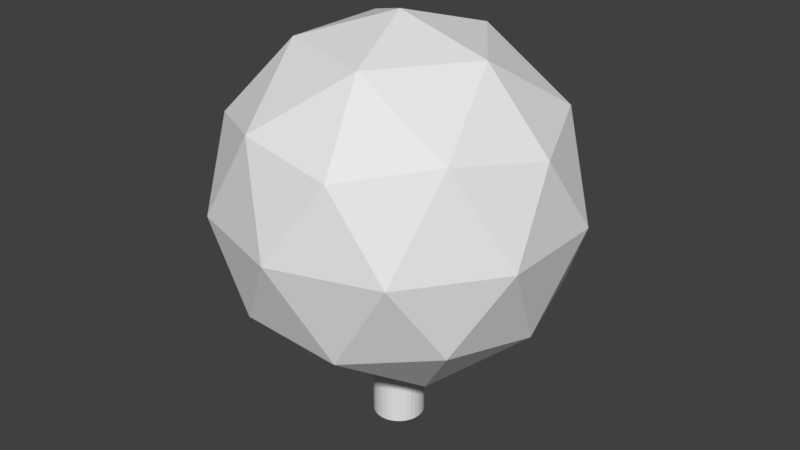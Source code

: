 # Source: TreeBlock.2.blend  (saved by Blender 2.79.0; exported with 4.5.12 LTS)
import bpy
from mathutils import Matrix  # noqa: F401  (used for matrix-valued properties, if any)

bpy.ops.wm.read_factory_settings(use_empty=True)
scene = bpy.context.scene
scene.name = 'Scene'

# ---- collections
col_collection_1 = bpy.data.collections.new('Collection 1'); scene.collection.children.link(col_collection_1)

# ---- world
world_world = bpy.data.worlds.new('World'); scene.world = world_world
world_world.color = (0.05088, 0.05088, 0.05088)
world_world.use_sun_shadow = False
world_world.sun_shadow_jitter_overblur = 0.0
world_world.cycles.sampling_method = 'MANUAL'

# ---- meshes
me_icosphere = bpy.data.meshes.new('Icosphere')
me_icosphere.from_pydata([(0.0, 0.0, -1.0), (0.7236, -0.5257, -0.4472), (-0.2764, -0.8506, -0.4472), (-0.8944, 0.0, -0.4472), (-0.2764, 0.8506, -0.4472), (0.7236, 0.5257, -0.4472), (0.2764, -0.8506, 0.4472), (-0.7236, -0.5257, 0.4472), (-0.7236, 0.5257, 0.4472), (0.2764, 0.8506, 0.4472), (0.8944, 0.0, 0.4472), (0.0, 0.0, 1.0), (-0.1625, -0.5, -0.8507), (0.4253, -0.309, -0.8507), (0.2629, -0.809, -0.5257), (0.8506, 0.0, -0.5257), (0.4253, 0.309, -0.8507), (-0.5257, 0.0, -0.8507), (-0.6882, -0.5, -0.5257), (-0.1625, 0.5, -0.8507), (-0.6882, 0.5, -0.5257), (0.2629, 0.809, -0.5257), (0.9511, -0.309, 0.0), (0.9511, 0.309, 0.0), (0.0, -1.0, 0.0), (0.5878, -0.809, 0.0), (-0.9511, -0.309, 0.0), (-0.5878, -0.809, 0.0), (-0.5878, 0.809, 0.0), (-0.9511, 0.309, 0.0), (0.5878, 0.809, 0.0), (0.0, 1.0, 0.0), (0.6882, -0.5, 0.5257), (-0.2629, -0.809, 0.5257), (-0.8506, 0.0, 0.5257), (-0.2629, 0.809, 0.5257), (0.6882, 0.5, 0.5257), (0.1625, -0.5, 0.8507), (0.5257, 0.0, 0.8507), (-0.4253, -0.309, 0.8507), (-0.4253, 0.309, 0.8507), (0.1625, 0.5, 0.8507)], [], [(0, 13, 12), (1, 13, 15), (0, 12, 17), (0, 17, 19), (0, 19, 16), (1, 15, 22), (2, 14, 24), (3, 18, 26), (4, 20, 28), (5, 21, 30), (1, 22, 25), (2, 24, 27), (3, 26, 29), (4, 28, 31), (5, 30, 23), (6, 32, 37), (7, 33, 39), (8, 34, 40), (9, 35, 41), (10, 36, 38), (38, 41, 11), (38, 36, 41), (36, 9, 41), (41, 40, 11), (41, 35, 40), (35, 8, 40), (40, 39, 11), (40, 34, 39), (34, 7, 39), (39, 37, 11), (39, 33, 37), (33, 6, 37), (37, 38, 11), (37, 32, 38), (32, 10, 38), (23, 36, 10), (23, 30, 36), (30, 9, 36), (31, 35, 9), (31, 28, 35), (28, 8, 35), (29, 34, 8), (29, 26, 34), (26, 7, 34), (27, 33, 7), (27, 24, 33), (24, 6, 33), (25, 32, 6), (25, 22, 32), (22, 10, 32), (30, 31, 9), (30, 21, 31), (21, 4, 31), (28, 29, 8), (28, 20, 29), (20, 3, 29), (26, 27, 7), (26, 18, 27), (18, 2, 27), (24, 25, 6), (24, 14, 25), (14, 1, 25), (22, 23, 10), (22, 15, 23), (15, 5, 23), (16, 21, 5), (16, 19, 21), (19, 4, 21), (19, 20, 4), (19, 17, 20), (17, 3, 20), (17, 18, 3), (17, 12, 18), (12, 2, 18), (15, 16, 5), (15, 13, 16), (13, 0, 16), (12, 14, 2), (12, 13, 14), (13, 1, 14)])
_uv = me_icosphere.uv_layers.new(name='UVMap')
_uv.uv.foreach_set('vector', [0.75, 0.397, 0.7658, 0.4391, 0.728, 0.4305, 0.785, 0.4745, 0.7658, 0.4391, 0.8079, 0.4391, 0.75, 0.397, 0.728, 0.4305, 0.7262, 0.3797, 0.75, 0.397, 0.7262, 0.3797, 0.7629, 0.3568, 0.75, 0.397, 0.7629, 0.3568, 0.7874, 0.3935, 0.785, 0.4745, 0.8079, 0.4391, 0.8168, 0.4761, 0.8614, 0.3078, 0.8452, 0.3425, 0.8167, 0.2812, 0.9515, 0.2434, 0.9091, 0.2812, 0.9091, 0.2055, 0.8691, 0.416, 0.9197, 0.4136, 0.8888, 0.4738, 0.8954, 0.1306, 0.8549, 0.1066, 0.8906, 0.07222, 0.8216, 0.5543, 0.7912, 0.5105, 0.8448, 0.5082, 0.8614, 0.3078, 0.8167, 0.2812, 0.8561, 0.2434, 0.9515, 0.2434, 0.9091, 0.2055, 0.9553, 0.1821, 0.8691, 0.416, 0.8888, 0.4738, 0.8381, 0.4601, 0.8954, 0.1306, 0.8906, 0.07222, 0.9386, 0.1066, 0.4933, 0.7863, 0.4263, 0.7831, 0.4681, 0.7154, 0.365, 0.8572, 0.3352, 0.9292, 0.3035, 0.8634, 0.2992, 0.7183, 0.3403, 0.7818, 0.2648, 0.7818, 0.07886, 0.511, 0.05864, 0.4676, 0.13, 0.4676, 0.1914, 0.5915, 0.1384, 0.5442, 0.1962, 0.515, 0.194, 0.8881, 0.1971, 0.7971, 0.2365, 0.8572, 0.1962, 0.515, 0.1384, 0.5442, 0.13, 0.4676, 0.1384, 0.5442, 0.07886, 0.511, 0.13, 0.4676, 0.1971, 0.7971, 0.2648, 0.7818, 0.2365, 0.8572, 0.1971, 0.7971, 0.234, 0.7154, 0.2648, 0.7818, 0.234, 0.7154, 0.2992, 0.7183, 0.2648, 0.7818, 0.2648, 0.7818, 0.3035, 0.8634, 0.2365, 0.8572, 0.2648, 0.7818, 0.3403, 0.7818, 0.3035, 0.8634, 0.3403, 0.7818, 0.365, 0.8572, 0.3035, 0.8634, 0.3035, 0.8634, 0.2597, 0.9292, 0.2365, 0.8572, 0.3035, 0.8634, 0.3352, 0.9292, 0.2597, 0.9292, 0.535, 0.7535, 0.4933, 0.7863, 0.4681, 0.7154, 0.2597, 0.9292, 0.194, 0.8881, 0.2365, 0.8572, 0.4681, 0.7154, 0.4263, 0.7831, 0.3927, 0.7188, 0.4263, 0.7831, 0.365, 0.792, 0.3927, 0.7188, 0.1384, 0.6389, 0.1384, 0.5442, 0.1914, 0.5915, 0.1384, 0.6389, 0.07227, 0.5915, 0.1384, 0.5442, 0.07227, 0.5915, 0.07886, 0.511, 0.1384, 0.5442, 0.02296, 0.5442, 0.05864, 0.4676, 0.07886, 0.511, 0.3699, 0.5969, 0.4371, 0.6151, 0.4044, 0.6801, 0.4371, 0.6151, 0.4696, 0.6801, 0.4044, 0.6801, 0.3561, 0.7154, 0.3403, 0.7818, 0.2992, 0.7183, 0.3694, 0.515, 0.3116, 0.5442, 0.3032, 0.4676, 0.3116, 0.5442, 0.2521, 0.511, 0.3032, 0.4676, 0.2455, 0.5915, 0.1962, 0.5442, 0.2521, 0.511, 0.2455, 0.5915, 0.1962, 0.6389, 0.1962, 0.5442, 0.5344, 0.8447, 0.4933, 0.7863, 0.535, 0.7535, 0.4672, 0.8629, 0.4263, 0.7831, 0.4933, 0.7863, 0.4672, 0.8629, 0.3918, 0.8663, 0.4263, 0.7831, 0.3918, 0.8663, 0.365, 0.792, 0.4263, 0.7831, 0.07227, 0.5915, 0.02296, 0.5442, 0.07886, 0.511, 0.8906, 0.07222, 0.8549, 0.1066, 0.8549, 0.03789, 0.8377, 0.3913, 0.8691, 0.416, 0.8381, 0.4601, 0.4371, 0.6151, 0.5126, 0.6185, 0.4696, 0.6801, 0.8888, 0.4738, 0.9197, 0.4136, 0.9457, 0.4764, 0.9197, 0.4136, 0.9659, 0.4203, 0.9457, 0.4764, 0.3116, 0.5442, 0.2455, 0.5915, 0.2521, 0.511, 0.9091, 0.2055, 0.9091, 0.2812, 0.8561, 0.2434, 0.9091, 0.2812, 0.8614, 0.3078, 0.8561, 0.2434, 0.5344, 0.8447, 0.4672, 0.8629, 0.4933, 0.7863, 0.8925, 0.4952, 0.868, 0.5543, 0.8448, 0.5082, 0.868, 0.5543, 0.8216, 0.5543, 0.8448, 0.5082, 0.1962, 0.6681, 0.1384, 0.6389, 0.1914, 0.5915, 0.9805, 0.1278, 0.9325, 0.1621, 0.9386, 0.1066, 0.9325, 0.1621, 0.8954, 0.1306, 0.9386, 0.1066, 0.7874, 0.3935, 0.8051, 0.3568, 0.8217, 0.397, 0.7874, 0.3935, 0.7629, 0.3568, 0.8051, 0.3568, 0.8881, 0.3626, 0.8691, 0.416, 0.8377, 0.3913, 0.8881, 0.3626, 0.9197, 0.4136, 0.8691, 0.416, 0.8881, 0.3626, 0.945, 0.3651, 0.9197, 0.4136, 0.945, 0.3651, 0.9659, 0.4203, 0.9197, 0.4136, 0.9553, 0.3046, 0.9091, 0.2812, 0.9515, 0.2434, 0.9553, 0.3046, 0.9023, 0.3425, 0.9091, 0.2812, 0.9023, 0.3425, 0.8614, 0.3078, 0.9091, 0.2812, 0.8079, 0.4391, 0.7874, 0.3935, 0.8217, 0.397, 0.8079, 0.4391, 0.7658, 0.4391, 0.7874, 0.3935, 0.7658, 0.4391, 0.75, 0.397, 0.7874, 0.3935, 0.9023, 0.3425, 0.8452, 0.3425, 0.8614, 0.3078, 0.728, 0.4305, 0.7658, 0.4391, 0.7486, 0.4761, 0.7658, 0.4391, 0.785, 0.4745, 0.7486, 0.4761])
me_icosphere.use_remesh_preserve_volume = False
me_icosphere.use_remesh_preserve_attributes = False
me_icosphere.use_mirror_vertex_groups = False
me_icosphere.update()
me_cylinder_001 = bpy.data.meshes.new('Cylinder.001')
me_cylinder_001.from_pydata([(0.0, 1.0, -1.226), (0.0, 1.0, 0.7742), (0.1951, 0.9808, -1.226), (0.1951, 0.9808, 0.7742), (0.3827, 0.9239, -1.226), (0.3827, 0.9239, 0.7742), (0.5556, 0.8315, -1.226), (0.5556, 0.8315, 0.7742), (0.7071, 0.7071, -1.226), (0.7071, 0.7071, 0.7742), (0.8315, 0.5556, -1.226), (0.8315, 0.5556, 0.7742), (0.9239, 0.3827, -1.226), (0.9239, 0.3827, 0.7742), (0.9808, 0.1951, -1.226), (0.9808, 0.1951, 0.7742), (1.0, 7.55e-08, -1.226), (1.0, 7.55e-08, 0.7742), (0.9808, -0.1951, -1.226), (0.9808, -0.1951, 0.7742), (0.9239, -0.3827, -1.226), (0.9239, -0.3827, 0.7742), (0.8315, -0.5556, -1.226), (0.8315, -0.5556, 0.7742), (0.7071, -0.7071, -1.226), (0.7071, -0.7071, 0.7742), (0.5556, -0.8315, -1.226), (0.5556, -0.8315, 0.7742), (0.3827, -0.9239, -1.226), (0.3827, -0.9239, 0.7742), (0.1951, -0.9808, -1.226), (0.1951, -0.9808, 0.7742), (-3.258e-07, -1.0, -1.226), (-3.258e-07, -1.0, 0.7742), (-0.1951, -0.9808, -1.226), (-0.1951, -0.9808, 0.7742), (-0.3827, -0.9239, -1.226), (-0.3827, -0.9239, 0.7742), (-0.5556, -0.8315, -1.226), (-0.5556, -0.8315, 0.7742), (-0.7071, -0.7071, -1.226), (-0.7071, -0.7071, 0.7742), (-0.8315, -0.5556, -1.226), (-0.8315, -0.5556, 0.7742), (-0.9239, -0.3827, -1.226), (-0.9239, -0.3827, 0.7742), (-0.9808, -0.1951, -1.226), (-0.9808, -0.1951, 0.7742), (-1.0, 9.656e-07, -1.226), (-1.0, 9.656e-07, 0.7742), (-0.9808, 0.1951, -1.226), (-0.9808, 0.1951, 0.7742), (-0.9239, 0.3827, -1.226), (-0.9239, 0.3827, 0.7742), (-0.8315, 0.5556, -1.226), (-0.8315, 0.5556, 0.7742), (-0.7071, 0.7071, -1.226), (-0.7071, 0.7071, 0.7742), (-0.5556, 0.8315, -1.226), (-0.5556, 0.8315, 0.7742), (-0.3827, 0.9239, -1.226), (-0.3827, 0.9239, 0.7742), (-0.1951, 0.9808, -1.226), (-0.1951, 0.9808, 0.7742)], [], [(0, 1, 3, 2), (2, 3, 5, 4), (4, 5, 7, 6), (6, 7, 9, 8), (8, 9, 11, 10), (10, 11, 13, 12), (12, 13, 15, 14), (14, 15, 17, 16), (16, 17, 19, 18), (18, 19, 21, 20), (20, 21, 23, 22), (22, 23, 25, 24), (24, 25, 27, 26), (26, 27, 29, 28), (28, 29, 31, 30), (30, 31, 33, 32), (32, 33, 35, 34), (34, 35, 37, 36), (36, 37, 39, 38), (38, 39, 41, 40), (40, 41, 43, 42), (42, 43, 45, 44), (44, 45, 47, 46), (46, 47, 49, 48), (48, 49, 51, 50), (50, 51, 53, 52), (52, 53, 55, 54), (54, 55, 57, 56), (56, 57, 59, 58), (58, 59, 61, 60), (3, 1, 63, 61, 59, 57, 55, 53, 51, 49, 47, 45, 43, 41, 39, 37, 35, 33, 31, 29, 27, 25, 23, 21, 19, 17, 15, 13, 11, 9, 7, 5), (60, 61, 63, 62), (62, 63, 1, 0), (0, 2, 4, 6, 8, 10, 12, 14, 16, 18, 20, 22, 24, 26, 28, 30, 32, 34, 36, 38, 40, 42, 44, 46, 48, 50, 52, 54, 56, 58, 60, 62)])
_uv = me_cylinder_001.uv_layers.new(name='UVMap')
_uv.uv.foreach_set('vector', [0.1131, 0.2253, 0.1131, 0.2752, 0.1071, 0.2752, 0.1071, 0.2253, 0.1071, 0.2253, 0.1071, 0.2752, 0.1015, 0.2752, 0.1015, 0.2253, 0.1015, 0.2253, 0.1015, 0.2752, 0.09639, 0.2752, 0.09639, 0.2253, 0.09639, 0.2253, 0.09639, 0.2752, 0.09209, 0.2752, 0.09209, 0.2253, 0.1401, 0.1753, 0.1401, 0.2253, 0.1358, 0.2253, 0.1358, 0.1753, 0.1358, 0.1753, 0.1358, 0.2253, 0.1308, 0.2253, 0.1308, 0.1753, 0.1308, 0.1753, 0.1308, 0.2253, 0.1251, 0.2253, 0.1251, 0.1753, 0.1251, 0.1753, 0.1251, 0.2253, 0.1192, 0.2253, 0.1192, 0.1753, 0.1192, 0.1753, 0.1192, 0.2253, 0.1131, 0.2253, 0.1131, 0.1753, 0.1131, 0.1753, 0.1131, 0.2253, 0.1071, 0.2253, 0.1071, 0.1753, 0.1071, 0.1753, 0.1071, 0.2253, 0.1015, 0.2253, 0.1015, 0.1753, 0.1015, 0.1753, 0.1015, 0.2253, 0.09639, 0.2253, 0.09639, 0.1753, 0.09639, 0.1753, 0.09639, 0.2253, 0.09209, 0.2253, 0.09209, 0.1753, 0.03022, 0.3247, 0.03022, 0.2747, 0.03529, 0.2747, 0.03529, 0.3247, 0.03529, 0.3247, 0.03529, 0.2747, 0.04092, 0.2747, 0.04092, 0.3247, 0.04092, 0.3247, 0.04092, 0.2747, 0.04689, 0.2747, 0.04689, 0.3247, 0.04689, 0.3247, 0.04689, 0.2747, 0.05298, 0.2747, 0.05298, 0.3247, 0.05298, 0.3247, 0.05298, 0.2747, 0.05896, 0.2747, 0.05896, 0.3247, 0.05896, 0.3247, 0.05896, 0.2747, 0.06459, 0.2747, 0.06459, 0.3247, 0.06459, 0.3247, 0.06459, 0.2747, 0.06966, 0.2747, 0.06966, 0.3247, 0.1796, 0.1753, 0.1796, 0.2253, 0.1745, 0.2253, 0.1745, 0.1753, 0.1745, 0.1753, 0.1745, 0.2253, 0.1689, 0.2253, 0.1689, 0.1753, 0.1689, 0.1753, 0.1689, 0.2253, 0.1629, 0.2253, 0.1629, 0.1753, 0.1629, 0.1753, 0.1629, 0.2253, 0.1568, 0.2253, 0.1568, 0.1753, 0.1568, 0.1753, 0.1568, 0.2253, 0.1508, 0.2253, 0.1508, 0.1753, 0.1508, 0.1753, 0.1508, 0.2253, 0.1452, 0.2253, 0.1452, 0.1753, 0.1452, 0.1753, 0.1452, 0.2253, 0.1401, 0.2253, 0.1401, 0.1753, 0.1401, 0.2253, 0.1401, 0.2752, 0.1358, 0.2752, 0.1358, 0.2253, 0.1358, 0.2253, 0.1358, 0.2752, 0.1308, 0.2752, 0.1308, 0.2253, 0.1308, 0.2253, 0.1308, 0.2752, 0.1251, 0.2752, 0.1251, 0.2253, 0.05811, 0.2747, 0.05213, 0.2738, 0.0465, 0.2719, 0.04143, 0.2692, 0.03713, 0.2657, 0.03374, 0.2617, 0.03141, 0.2571, 0.03022, 0.2523, 0.03022, 0.2474, 0.03141, 0.2426, 0.03374, 0.2381, 0.03712, 0.2341, 0.04143, 0.2306, 0.0465, 0.2279, 0.05213, 0.226, 0.05811, 0.225, 0.0642, 0.225, 0.07018, 0.226, 0.0758, 0.2279, 0.08087, 0.2306, 0.08518, 0.2341, 0.08856, 0.2381, 0.0909, 0.2426, 0.09209, 0.2474, 0.09209, 0.2523, 0.0909, 0.2571, 0.08856, 0.2617, 0.08518, 0.2657, 0.08087, 0.2692, 0.0758, 0.2719, 0.07018, 0.2738, 0.0642, 0.2747, 0.1251, 0.2253, 0.1251, 0.2752, 0.1192, 0.2752, 0.1192, 0.2253, 0.1192, 0.2253, 0.1192, 0.2752, 0.1131, 0.2752, 0.1131, 0.2253, 0.03022, 0.1977, 0.03141, 0.1929, 0.03374, 0.1884, 0.03712, 0.1843, 0.04143, 0.1809, 0.0465, 0.1782, 0.05213, 0.1763, 0.05811, 0.1753, 0.0642, 0.1753, 0.07017, 0.1763, 0.0758, 0.1782, 0.08087, 0.1809, 0.08518, 0.1843, 0.08856, 0.1884, 0.0909, 0.1929, 0.09209, 0.1977, 0.09209, 0.2026, 0.0909, 0.2074, 0.08856, 0.212, 0.08518, 0.216, 0.08087, 0.2195, 0.0758, 0.2222, 0.07017, 0.2241, 0.0642, 0.225, 0.05811, 0.225, 0.05213, 0.2241, 0.0465, 0.2222, 0.04143, 0.2195, 0.03712, 0.216, 0.03374, 0.212, 0.03141, 0.2074, 0.03022, 0.2026])
me_cylinder_001.use_remesh_preserve_volume = False
me_cylinder_001.use_remesh_preserve_attributes = False
me_cylinder_001.use_mirror_vertex_groups = False
me_cylinder_001.update()

# ---- objects
ob_icosphere = bpy.data.objects.new('Icosphere', me_icosphere)
ob_cylinder = bpy.data.objects.new('Cylinder', me_cylinder_001)

# ---- transforms, parenting, visibility, modifiers, constraints
ob_icosphere.location = (-0.09265, -0.122, 0.9383)
ob_icosphere.scale = (0.6783, 0.6783, 0.6783)
ob_icosphere.lineart.crease_threshold = 0.0
ob_cylinder.location = (-0.09618, -0.1239, 0.2687)
ob_cylinder.scale = (0.09849, 0.09849, 0.1995)
ob_cylinder.lineart.crease_threshold = 0.0

# ---- collection membership
col_collection_1.objects.link(ob_icosphere)
col_collection_1.objects.link(ob_cylinder)

# ---- scene / render settings (as saved in the file)
scene.frame_start = 1; scene.frame_end = 250; scene.frame_set(0)
scene.render.engine = 'BLENDER_EEVEE_NEXT'
scene.render.resolution_percentage = 50
scene.render.dither_intensity = 0.0
scene.cycles.use_denoising = False
scene.cycles.samples = 128
scene.cycles.sampling_pattern = 'TABULATED_SOBOL'
scene.cycles.use_adaptive_sampling = False
scene.cycles.use_light_tree = False
scene.cycles.blur_glossy = 0.0
scene.cycles.sample_clamp_indirect = 0.0
scene.view_settings.view_transform = 'Standard'
bpy.context.view_layer.update()

# ---- added for rendering (the .blend has no active camera and no usable light): camera, sun
cam_auto = bpy.data.cameras.new('AutoCamera')
cam_auto.lens = 50.0
cam_auto.sensor_width = 36.0
cam_auto.clip_end = 1000.0
ob_auto_camera = bpy.data.objects.new('AutoCamera', cam_auto)
scene.collection.objects.link(ob_auto_camera)
ob_auto_camera.location = (2.18143, -2.85093, 2.63967)
ob_auto_camera.rotation_euler = (1.09748, -7.21219e-08, 0.694738)
scene.camera = ob_auto_camera
light_auto_sun = bpy.data.lights.new('AutoSun', 'SUN')
light_auto_sun.energy = 3.0
light_auto_sun.angle = 0.0523599
ob_auto_sun = bpy.data.objects.new('AutoSun', light_auto_sun)
scene.collection.objects.link(ob_auto_sun)
ob_auto_sun.rotation_euler = (0.872665, 0.174533, 0.523599)
bpy.context.view_layer.update()
